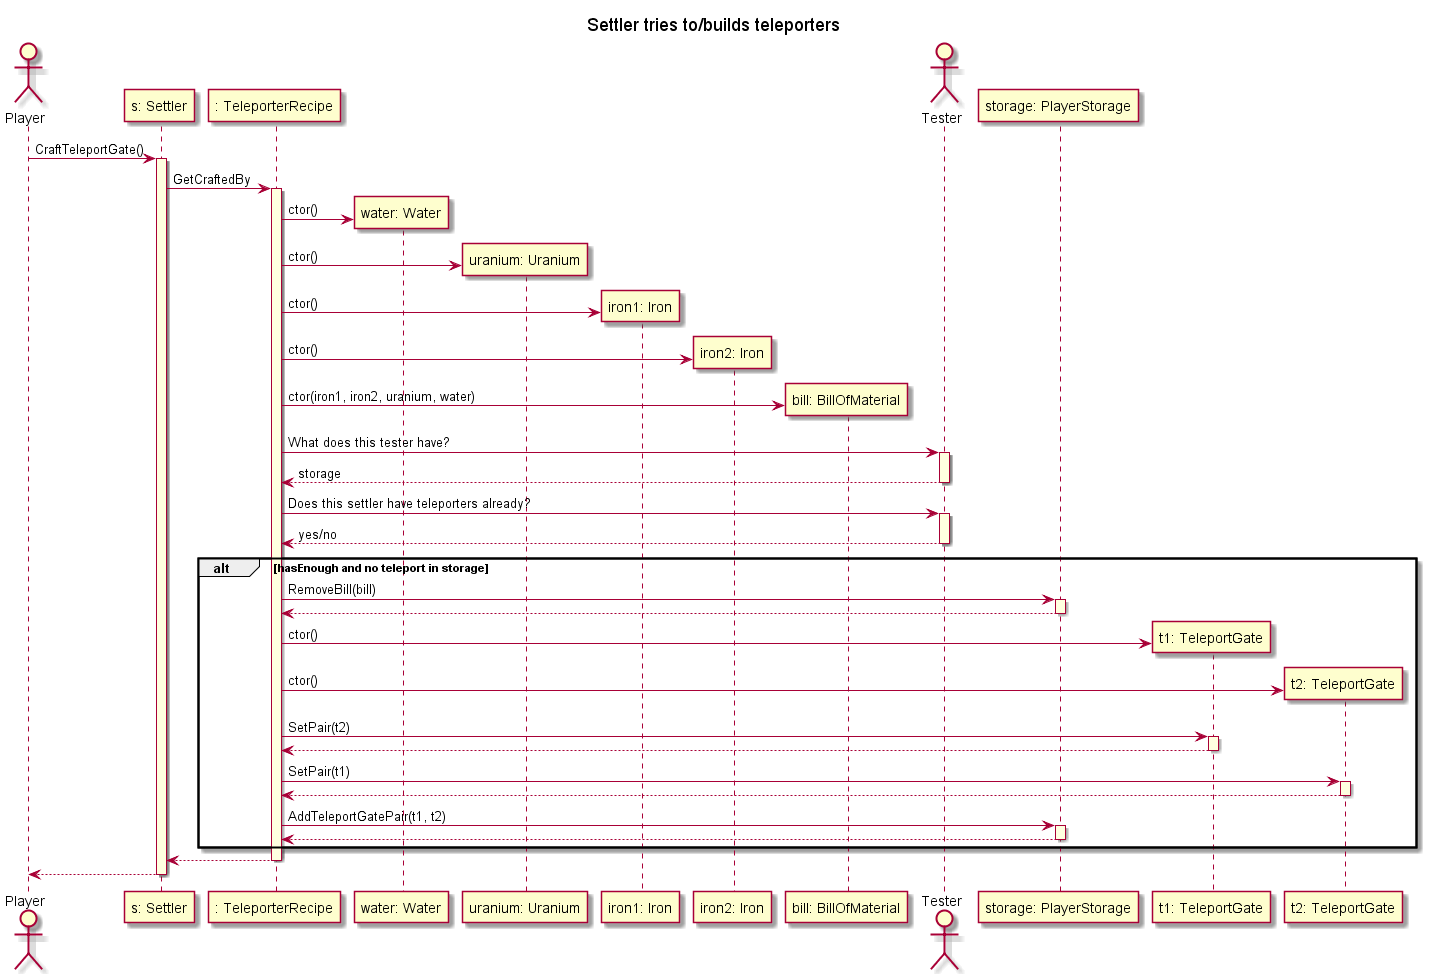

The diagram above was rendered by PlantUML. Its source (embedded in the PNG):
@startuml

skinparam SequenceLifeLineBackgroundColor LightYellow

title "Settler tries to/builds teleporters"

actor Player as player
participant "s: Settler" as settler
participant ": TeleporterRecipe" as TeleporterRecipe


player -> settler ++ : CraftTeleportGate()
settler -> TeleporterRecipe ++: GetCraftedBy


participant "water: Water" as water
TeleporterRecipe -> water ** : ctor()
participant "uranium: Uranium" as uranium
TeleporterRecipe -> uranium ** : ctor()
participant "iron1: Iron" as iron1
participant "iron2: Iron" as iron2
TeleporterRecipe -> iron1 ** : ctor()
TeleporterRecipe -> iron2 ** : ctor()

participant "bill: BillOfMaterial" as bill
TeleporterRecipe -> bill ** : ctor(iron1, iron2, uranium, water)

actor Tester as tester
TeleporterRecipe -> tester ++: What does this tester have?
tester --> TeleporterRecipe --: storage
participant "storage: PlayerStorage" as storage
TeleporterRecipe -> tester ++: Does this settler have teleporters already?
tester --> TeleporterRecipe --: yes/no

alt hasEnough and no teleport in storage

    TeleporterRecipe -> storage ++ : RemoveBill(bill)
    storage --> TeleporterRecipe --

    participant "t1: TeleportGate" as teleport1
    participant "t2: TeleportGate" as teleport2
    TeleporterRecipe -> teleport1 ** : ctor()
    TeleporterRecipe -> teleport2 ** : ctor()

    TeleporterRecipe -> teleport1 ++ : SetPair(t2)
    teleport1 --> TeleporterRecipe --
    TeleporterRecipe -> teleport2 ++ : SetPair(t1)
    teleport2 --> TeleporterRecipe --
    TeleporterRecipe -> storage ++: AddTeleportGatePair(t1, t2)
    storage --> TeleporterRecipe --

end

TeleporterRecipe --> settler --

settler --> player --

@enduml